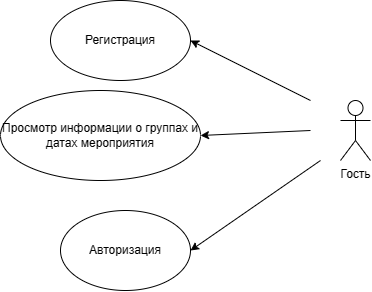

The diagram above was exported from draw.io. Its source (the exported page's mxGraphModel, read from the mxfile embedded in the PNG):
<mxGraphModel dx="1155" dy="661" grid="1" gridSize="10" guides="1" tooltips="1" connect="1" arrows="1" fold="1" page="1" pageScale="1" pageWidth="850" pageHeight="1100" math="0" shadow="0">
  <root>
    <mxCell id="0" />
    <mxCell id="1" parent="0" />
    <mxCell id="c3VsH16XYrY-0nBndIHW-1" value="Гость" style="shape=umlActor;verticalLabelPosition=bottom;verticalAlign=top;html=1;outlineConnect=0;" vertex="1" parent="1">
      <mxGeometry x="470" y="490" width="30" height="60" as="geometry" />
    </mxCell>
    <mxCell id="c3VsH16XYrY-0nBndIHW-4" value="Регистрация" style="ellipse;whiteSpace=wrap;html=1;" vertex="1" parent="1">
      <mxGeometry x="180" y="390" width="140" height="80" as="geometry" />
    </mxCell>
    <mxCell id="c3VsH16XYrY-0nBndIHW-5" value="Просмотр информации о группах и датах мероприятия" style="ellipse;whiteSpace=wrap;html=1;" vertex="1" parent="1">
      <mxGeometry x="130" y="480" width="200" height="90" as="geometry" />
    </mxCell>
    <mxCell id="c3VsH16XYrY-0nBndIHW-6" value="Авторизация" style="ellipse;whiteSpace=wrap;html=1;" vertex="1" parent="1">
      <mxGeometry x="190" y="600" width="130" height="80" as="geometry" />
    </mxCell>
    <mxCell id="c3VsH16XYrY-0nBndIHW-10" value="" style="endArrow=classic;html=1;rounded=0;entryX=1;entryY=0.5;entryDx=0;entryDy=0;" edge="1" parent="1" target="c3VsH16XYrY-0nBndIHW-4">
      <mxGeometry width="50" height="50" relative="1" as="geometry">
        <mxPoint x="440" y="490" as="sourcePoint" />
        <mxPoint x="450" y="510" as="targetPoint" />
      </mxGeometry>
    </mxCell>
    <mxCell id="c3VsH16XYrY-0nBndIHW-11" value="" style="endArrow=classic;html=1;rounded=0;entryX=1;entryY=0.5;entryDx=0;entryDy=0;" edge="1" parent="1" target="c3VsH16XYrY-0nBndIHW-5">
      <mxGeometry width="50" height="50" relative="1" as="geometry">
        <mxPoint x="440" y="520" as="sourcePoint" />
        <mxPoint x="330" y="440" as="targetPoint" />
      </mxGeometry>
    </mxCell>
    <mxCell id="c3VsH16XYrY-0nBndIHW-12" value="" style="endArrow=classic;html=1;rounded=0;entryX=1;entryY=0.5;entryDx=0;entryDy=0;" edge="1" parent="1" target="c3VsH16XYrY-0nBndIHW-6">
      <mxGeometry width="50" height="50" relative="1" as="geometry">
        <mxPoint x="450" y="550" as="sourcePoint" />
        <mxPoint x="340" y="450" as="targetPoint" />
      </mxGeometry>
    </mxCell>
  </root>
</mxGraphModel>